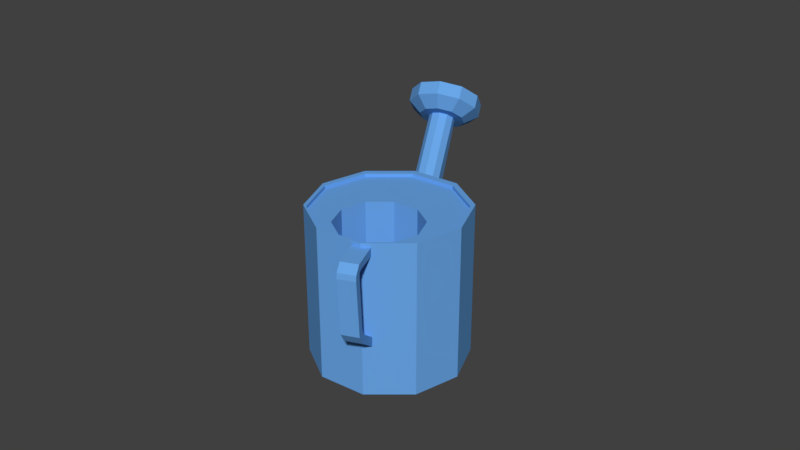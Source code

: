 # Source: ewer.blend  (saved by Blender 2.79.0; exported with 4.5.12 LTS)
import bpy
from mathutils import Matrix  # noqa: F401  (used for matrix-valued properties, if any)

bpy.ops.wm.read_factory_settings(use_empty=True)
scene = bpy.context.scene
scene.name = 'Scene'

# ---- collections
col_collection_1 = bpy.data.collections.new('Collection 1'); scene.collection.children.link(col_collection_1)

# ---- materials (node trees are filled in below, after node groups)
mat_material_107 = bpy.data.materials.new('Material.107')
mat_material_107.alpha_threshold = 0.0
mat_material_107.use_transparent_shadow = False
mat_material_107.diffuse_color = (0.1422, 0.3824, 0.8, 1.0)
mat_material_107.roughness = 0.5

# ---- material node trees

# ---- world
world_world = bpy.data.worlds.new('World'); scene.world = world_world
world_world.color = (0.05088, 0.05088, 0.05088)
world_world.use_sun_shadow = False
world_world.sun_shadow_jitter_overblur = 0.0
world_world.cycles.sampling_method = 'MANUAL'

# ---- meshes
me_circle_001 = bpy.data.meshes.new('Circle.001')
me_circle_001.from_pydata([(-3.381e-08, 3.356, 4.766), (-0.5878, 3.165, 4.766), (-0.9511, 2.665, 4.766), (-0.9511, 2.047, 4.766), (-0.5878, 1.547, 4.766), (5.361e-08, 1.356, 4.766), (0.5878, 1.547, 4.766), (0.9511, 2.047, 4.766), (0.9511, 2.665, 4.766), (0.5878, 3.165, 4.766), (-0.9208, 3.623, 5.213), (-1.693e-08, 3.922, 5.213), (-1.49, 2.84, 5.213), (-1.49, 1.872, 5.213), (-0.9208, 1.088, 5.213), (1.2e-07, 0.7891, 5.213), (0.9208, 1.088, 5.213), (1.49, 1.872, 5.213), (1.49, 2.84, 5.213), (0.9208, 3.623, 5.213), (-0.9208, 3.623, 5.797), (-1.693e-08, 3.922, 5.797), (-1.49, 2.84, 5.797), (-1.49, 1.872, 5.797), (-0.9208, 1.088, 5.797), (1.2e-07, 0.7891, 5.797), (0.9208, 1.088, 5.797), (1.49, 1.872, 5.797), (1.49, 2.84, 5.797), (0.9208, 3.623, 5.797), (-0.8086, 3.469, 5.797), (-2.044e-08, 3.732, 5.797), (-1.308, 2.781, 5.797), (-1.308, 1.931, 5.797), (-0.8086, 1.243, 5.797), (9.983e-08, 0.98, 5.797), (0.8086, 1.243, 5.797), (1.308, 1.931, 5.797), (1.308, 2.781, 5.797), (0.8086, 3.469, 5.797), (-0.8086, 3.469, 5.66), (-2.044e-08, 3.732, 5.66), (-1.308, 2.781, 5.66), (-1.308, 1.931, 5.66), (-0.8086, 1.243, 5.66), (9.983e-08, 0.98, 5.66), (0.8086, 1.243, 5.66), (1.308, 1.931, 5.66), (1.308, 2.781, 5.66), (0.8086, 3.469, 5.66), (-0.2308, 2.673, 5.66), (-2.574e-08, 2.748, 5.66), (-0.3734, 2.477, 5.66), (-0.3734, 2.234, 5.66), (-0.2308, 2.038, 5.66), (8.583e-09, 1.963, 5.66), (0.2308, 2.038, 5.66), (0.3734, 2.234, 5.66), (0.3734, 2.477, 5.66), (0.2308, 2.673, 5.66), (-0.2308, 2.673, 5.421), (-2.574e-08, 2.748, 5.421), (-0.3734, 2.477, 5.421), (-0.3734, 2.234, 5.421), (-0.2308, 2.038, 5.421), (8.583e-09, 1.963, 5.421), (0.2308, 2.038, 5.421), (0.3734, 2.234, 5.421), (0.3734, 2.477, 5.421), (0.2308, 2.673, 5.421), (-0.3714, -4.357, -3.438), (0.3714, -4.357, -3.438), (-0.3714, -4.101, -3.693), (0.3714, -4.101, -3.693), (-0.3714, -4.885, -4.434), (-0.3714, -5.24, -4.372), (0.3714, -5.24, -4.372), (0.3714, -4.885, -4.434), (-0.3714, -4.97, -4.583), (-0.3714, -5.256, -4.804), (0.3714, -5.256, -4.804), (0.3714, -4.97, -4.583), (-0.3714, -4.871, -4.719), (-0.3714, -5.101, -4.997), (0.3714, -5.101, -4.997), (0.3714, -4.871, -4.719), (-0.3714, -3.059, -6.233), (-0.3714, -3.151, -6.582), (0.3714, -3.151, -6.582), (0.3714, -3.059, -6.233), (-0.3714, -2.765, -6.351), (-0.3714, -2.616, -6.68), (0.3714, -2.616, -6.68), (0.3714, -2.765, -6.351), (-0.3714, -1.127, -6.095), (-0.3714, -0.9779, -6.424), (0.3714, -0.9779, -6.424), (0.3714, -1.127, -6.095), (-3.381e-08, 3.41, -2.172), (-3.381e-08, 2.925, 5.061), (0.3321, 3.302, -2.169), (0.3321, 2.817, 5.063), (0.5373, 3.019, -2.163), (0.5373, 2.535, 5.07), (0.5373, 2.038, -0.9211), (0.5373, 2.185, 5.079), (0.3321, 1.756, -0.9142), (0.3321, 1.903, 5.086), (-8.32e-08, 1.648, -0.9115), (-8.32e-08, 1.795, 5.088), (-0.3321, 1.756, -0.9142), (-0.3321, 1.903, 5.086), (-0.5373, 2.038, -0.9211), (-0.5373, 2.185, 5.079), (-0.5373, 3.019, -2.163), (-0.5373, 2.535, 5.07), (-0.3321, 3.302, -2.169), (-0.3321, 2.817, 5.063), (-3.381e-08, 4.897, -3.387), (-3.381e-08, 0.146, 1.343), (1.97, 4.445, -3.841), (1.97, -0.3056, 0.8891), (3.188, 3.263, -5.029), (3.188, -1.488, -0.2986), (3.188, 1.801, -6.497), (3.188, -2.95, -1.767), (1.97, 0.6186, -7.684), (1.97, -4.132, -2.954), (-3.269e-07, 0.1669, -8.138), (-3.269e-07, -4.584, -3.408), (-1.97, 0.6186, -7.684), (-1.97, -4.132, -2.954), (-3.188, 1.801, -6.497), (-3.188, -2.95, -1.767), (-3.188, 3.263, -5.029), (-3.188, -1.488, -0.2986), (-1.97, 4.445, -3.841), (-1.97, -0.3056, 0.8891), (1.074, -1.953, -0.9704), (2.473e-08, -1.707, -0.7231), (1.738, -2.598, -1.618), (1.738, -3.394, -2.418), (1.074, -4.039, -3.065), (-1.35e-07, -4.285, -3.313), (-1.074, -4.039, -3.065), (-1.738, -3.394, -2.418), (-1.738, -2.598, -1.618), (-1.074, -1.953, -0.9704), (1.074, 2.114, -5.02), (2.473e-08, 2.36, -4.772), (1.738, 1.469, -5.667), (1.738, 0.6727, -6.467), (1.074, 0.02819, -7.115), (-1.35e-07, -0.218, -7.362), (-1.074, 0.02819, -7.115), (-1.738, 0.6727, -6.467), (-1.738, 1.469, -5.667), (-1.074, 2.114, -5.02), (1.074, 2.114, -5.02), (2.473e-08, 2.36, -4.772), (1.738, 1.469, -5.667), (1.738, 0.6727, -6.467), (1.074, 0.02819, -7.115), (-1.35e-07, -0.218, -7.362), (-1.074, 0.02819, -7.115), (-1.738, 0.6727, -6.467), (-1.738, 1.469, -5.667), (-1.074, 2.114, -5.02), (-1.874, -0.4939, 0.7001), (-2.752e-08, -0.0643, 1.132), (-3.032, -1.618, -0.4295), (-3.032, -3.009, -1.826), (-1.874, -4.101, -2.923), (-3.062e-07, -4.531, -3.355), (1.874, -4.101, -2.923), (3.032, -3.009, -1.826), (1.874, -0.4939, 0.7001), (3.032, -1.618, -0.4295), (-1.161, -1.783, -0.7995), (-1.879, -2.48, -1.499), (-1.879, -3.341, -2.365), (-1.161, -4.065, -3.092), (-1.536e-07, -4.331, -3.359), (1.161, -4.065, -3.092), (1.879, -3.341, -2.365), (1.879, -2.48, -1.499), (1.904e-08, -1.517, -0.5322), (1.161, -1.783, -0.7995), (-2.752e-08, 0.03807, 1.03), (1.874, -0.3915, 0.5982), (-1.874, -0.3915, 0.5982), (-3.032, -1.516, -0.5314), (-3.032, -2.906, -1.928), (-1.874, -3.999, -3.025), (-3.062e-07, -4.429, -3.457), (1.874, -3.999, -3.025), (3.032, -2.906, -1.928), (3.032, -1.516, -0.5314), (-1.161, -1.783, -0.7995), (-1.879, -2.48, -1.499), (-1.879, -3.341, -2.365), (-1.161, -4.065, -3.092), (-1.536e-07, -4.331, -3.359), (1.161, -4.065, -3.092), (1.879, -3.341, -2.365), (1.879, -2.48, -1.499), (1.904e-08, -1.517, -0.5322), (1.161, -1.783, -0.7995)], [], [(1, 0, 9, 8, 7, 6, 5, 4, 3, 2), (15, 16, 26, 25), (8, 9, 19, 18), (5, 6, 16, 15), (2, 3, 13, 12), (9, 0, 11, 19), (6, 7, 17, 16), (3, 4, 14, 13), (0, 1, 10, 11), (7, 8, 18, 17), (4, 5, 15, 14), (1, 2, 12, 10), (22, 23, 33, 32), (12, 13, 23, 22), (19, 11, 21, 29), (16, 17, 27, 26), (13, 14, 24, 23), (11, 10, 20, 21), (17, 18, 28, 27), (14, 15, 25, 24), (10, 12, 22, 20), (18, 19, 29, 28), (39, 31, 41, 49), (29, 21, 31, 39), (26, 27, 37, 36), (23, 24, 34, 33), (21, 20, 30, 31), (27, 28, 38, 37), (24, 25, 35, 34), (20, 22, 32, 30), (28, 29, 39, 38), (25, 26, 36, 35), (46, 47, 57, 56), (36, 37, 47, 46), (33, 34, 44, 43), (31, 30, 40, 41), (37, 38, 48, 47), (34, 35, 45, 44), (30, 32, 42, 40), (38, 39, 49, 48), (35, 36, 46, 45), (32, 33, 43, 42), (53, 54, 64, 63), (43, 44, 54, 53), (41, 40, 50, 51), (47, 48, 58, 57), (44, 45, 55, 54), (40, 42, 52, 50), (48, 49, 59, 58), (45, 46, 56, 55), (42, 43, 53, 52), (49, 41, 51, 59), (60, 62, 63, 64, 65, 66, 67, 68, 69, 61), (51, 50, 60, 61), (57, 58, 68, 67), (54, 55, 65, 64), (50, 52, 62, 60), (58, 59, 69, 68), (55, 56, 66, 65), (52, 53, 63, 62), (59, 51, 61, 69), (56, 57, 67, 66), (70, 71, 73, 72), (74, 77, 81, 78), (73, 77, 74, 72), (70, 75, 76, 71), (71, 76, 77, 73), (72, 74, 75, 70), (81, 80, 84, 85), (76, 75, 79, 80), (77, 76, 80, 81), (75, 74, 78, 79), (83, 82, 86, 87), (79, 78, 82, 83), (78, 81, 85, 82), (80, 79, 83, 84), (86, 89, 93, 90), (82, 85, 89, 86), (84, 83, 87, 88), (85, 84, 88, 89), (93, 92, 96, 97), (88, 87, 91, 92), (89, 88, 92, 93), (87, 86, 90, 91), (95, 94, 97, 96), (91, 90, 94, 95), (90, 93, 97, 94), (92, 91, 95, 96), (98, 99, 101, 100), (100, 101, 103, 102), (102, 103, 105, 104), (104, 105, 107, 106), (106, 107, 109, 108), (108, 109, 111, 110), (110, 111, 113, 112), (112, 113, 115, 114), (101, 99, 117, 115, 113, 111, 109, 107, 105, 103), (114, 115, 117, 116), (116, 117, 99, 98), (98, 100, 102, 104, 106, 108, 110, 112, 114, 116), (118, 119, 121, 120), (120, 121, 123, 122), (122, 123, 125, 124), (124, 125, 127, 126), (126, 127, 129, 128), (128, 129, 131, 130), (130, 131, 133, 132), (132, 133, 135, 134), (186, 178, 147, 139), (134, 135, 137, 136), (136, 137, 119, 118), (118, 120, 122, 124, 126, 128, 130, 132, 134, 136), (145, 144, 154, 155), (178, 179, 146, 147), (179, 180, 145, 146), (180, 181, 144, 145), (181, 182, 143, 144), (182, 183, 142, 143), (183, 184, 141, 142), (187, 186, 139, 138), (184, 185, 140, 141), (185, 187, 138, 140), (152, 151, 161, 162), (142, 141, 151, 152), (138, 139, 149, 148), (146, 145, 155, 156), (143, 142, 152, 153), (140, 138, 148, 150), (147, 146, 156, 157), (144, 143, 153, 154), (141, 140, 150, 151), (139, 147, 157, 149), (158, 159, 167, 166, 165, 164, 163, 162, 161, 160), (148, 149, 159, 158), (156, 155, 165, 166), (153, 152, 162, 163), (150, 148, 158, 160), (157, 156, 166, 167), (154, 153, 163, 164), (151, 150, 160, 161), (149, 157, 167, 159), (155, 154, 164, 165), (123, 121, 176, 177), (125, 123, 177, 175), (121, 119, 169, 176), (127, 125, 175, 174), (129, 127, 174, 173), (131, 129, 173, 172), (133, 131, 172, 171), (135, 133, 171, 170), (137, 135, 170, 168), (119, 137, 168, 169), (205, 207, 187, 185), (204, 205, 185, 184), (207, 206, 186, 187), (203, 204, 184, 183), (202, 203, 183, 182), (201, 202, 182, 181), (200, 201, 181, 180), (199, 200, 180, 179), (198, 199, 179, 178), (206, 198, 178, 186), (169, 168, 190, 188), (168, 170, 191, 190), (170, 171, 192, 191), (171, 172, 193, 192), (172, 173, 194, 193), (173, 174, 195, 194), (174, 175, 196, 195), (176, 169, 188, 189), (175, 177, 197, 196), (177, 176, 189, 197), (188, 190, 198, 206), (190, 191, 199, 198), (191, 192, 200, 199), (192, 193, 201, 200), (193, 194, 202, 201), (194, 195, 203, 202), (195, 196, 204, 203), (189, 188, 206, 207), (196, 197, 205, 204), (197, 189, 207, 205)])
me_circle_001.materials.append(mat_material_107)
me_circle_001.use_remesh_preserve_volume = False
me_circle_001.use_remesh_preserve_attributes = False
me_circle_001.use_mirror_vertex_groups = False
me_circle_001.update()

# ---- objects
ob_circle = bpy.data.objects.new('Circle', me_circle_001)

# ---- transforms, parenting, visibility, modifiers, constraints
ob_circle.location = (0.0, 0.0, 0.8747)
ob_circle.rotation_euler = (-0.7876, -0.0, 0.381)
ob_circle.scale = (0.15, 0.15, 0.15)
ob_circle.lineart.crease_threshold = 0.0

# ---- collection membership
col_collection_1.objects.link(ob_circle)

# ---- scene / render settings (as saved in the file)
scene.frame_start = 1; scene.frame_end = 250; scene.frame_set(1)
scene.render.engine = 'BLENDER_EEVEE_NEXT'
scene.render.resolution_percentage = 50
scene.render.dither_intensity = 0.0
scene.cycles.use_denoising = False
scene.cycles.samples = 128
scene.cycles.sampling_pattern = 'TABULATED_SOBOL'
scene.cycles.use_adaptive_sampling = False
scene.cycles.use_light_tree = False
scene.cycles.blur_glossy = 0.0
scene.cycles.sample_clamp_indirect = 0.0
scene.view_settings.view_transform = 'Standard'
bpy.context.view_layer.update()

# ---- added for rendering (the .blend has no active camera and no usable light): camera, sun
cam_auto = bpy.data.cameras.new('AutoCamera')
cam_auto.lens = 50.0
cam_auto.sensor_width = 36.0
cam_auto.clip_end = 1000.0
ob_auto_camera = bpy.data.objects.new('AutoCamera', cam_auto)
scene.collection.objects.link(ob_auto_camera)
ob_auto_camera.location = (3.90664, -4.7571, 3.85256)
ob_auto_camera.rotation_euler = (1.09748, -7.21219e-08, 0.694738)
scene.camera = ob_auto_camera
light_auto_sun = bpy.data.lights.new('AutoSun', 'SUN')
light_auto_sun.energy = 3.0
light_auto_sun.angle = 0.0523599
ob_auto_sun = bpy.data.objects.new('AutoSun', light_auto_sun)
scene.collection.objects.link(ob_auto_sun)
ob_auto_sun.rotation_euler = (0.872665, 0.174533, 0.523599)
bpy.context.view_layer.update()
